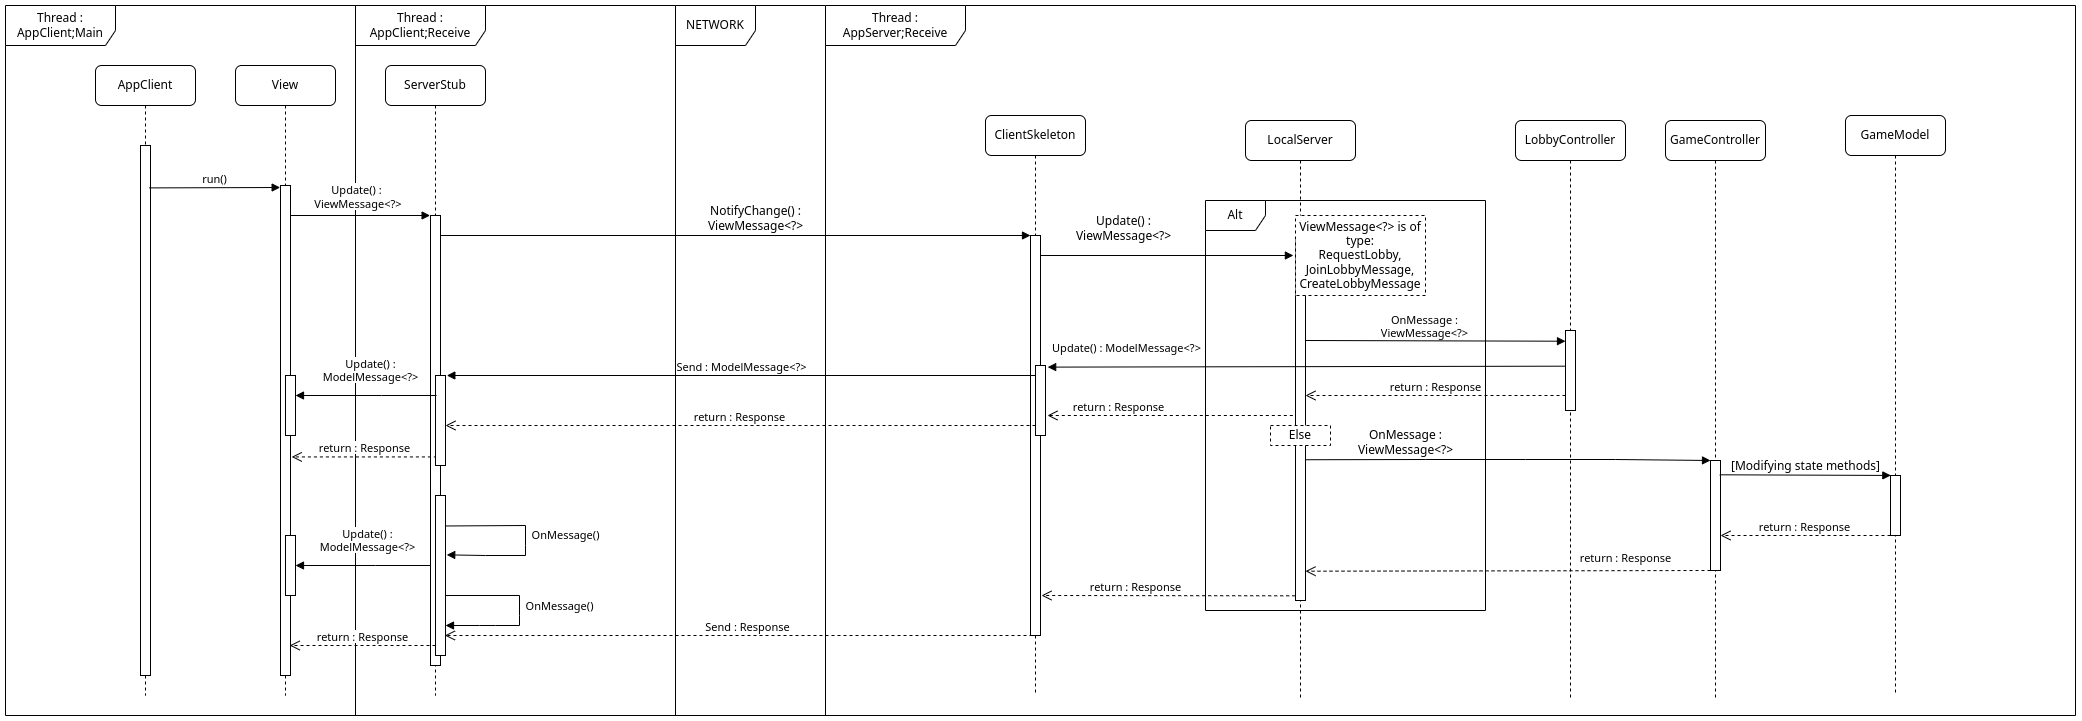

The diagram above was exported from draw.io. Its source (the exported page's mxGraphModel, read from the mxfile embedded in the PNG):
<mxGraphModel dx="2790" dy="1070" grid="1" gridSize="10" guides="1" tooltips="1" connect="1" arrows="1" fold="1" page="1" pageScale="1" pageWidth="827" pageHeight="1169" math="0" shadow="0">
  <root>
    <mxCell id="0" />
    <mxCell id="1" parent="0" />
    <mxCell id="FKV5GOfbpDWfgFGBKV0M-30" value="Thread :&lt;br&gt;AppClient;Receive" style="shape=umlFrame;whiteSpace=wrap;html=1;pointerEvents=0;width=130;height=40;" parent="1" vertex="1">
      <mxGeometry x="250" y="170" width="320" height="710" as="geometry" />
    </mxCell>
    <mxCell id="FKV5GOfbpDWfgFGBKV0M-1" value="ClientSkeleton" style="shape=umlLifeline;perimeter=lifelinePerimeter;whiteSpace=wrap;html=1;container=1;collapsible=0;recursiveResize=0;outlineConnect=0;rounded=1;shadow=0;comic=0;labelBackgroundColor=none;strokeWidth=1;fontFamily=Verdana;fontSize=12;align=center;movable=1;resizable=1;rotatable=1;deletable=1;editable=1;locked=0;connectable=1;size=40;" parent="1" vertex="1">
      <mxGeometry x="880" y="280" width="100" height="580" as="geometry" />
    </mxCell>
    <mxCell id="FKV5GOfbpDWfgFGBKV0M-2" value="" style="html=1;points=[];perimeter=orthogonalPerimeter;rounded=0;shadow=0;comic=0;labelBackgroundColor=none;strokeWidth=1;fontFamily=Verdana;fontSize=12;align=center;" parent="FKV5GOfbpDWfgFGBKV0M-1" vertex="1">
      <mxGeometry x="45" y="120" width="10" height="400" as="geometry" />
    </mxCell>
    <mxCell id="FKV5GOfbpDWfgFGBKV0M-3" value="Send : Response" style="html=1;verticalAlign=bottom;endArrow=open;dashed=1;endSize=8;edgeStyle=elbowEdgeStyle;elbow=vertical;curved=0;rounded=0;entryX=0.939;entryY=0.875;entryDx=0;entryDy=0;entryPerimeter=0;" parent="FKV5GOfbpDWfgFGBKV0M-1" target="4YmWZDnbP1Y0qx3sfrsd-11" edge="1">
      <mxGeometry relative="1" as="geometry">
        <mxPoint x="45" y="500" as="sourcePoint" />
        <mxPoint x="-540" y="540" as="targetPoint" />
        <Array as="points">
          <mxPoint x="-400" y="520" />
          <mxPoint x="-400" y="560" />
          <mxPoint x="-370" y="550" />
          <mxPoint x="-430" y="541" />
          <mxPoint x="-280" y="540" />
        </Array>
      </mxGeometry>
    </mxCell>
    <mxCell id="FKV5GOfbpDWfgFGBKV0M-7" value="AppClient" style="shape=umlLifeline;perimeter=lifelinePerimeter;whiteSpace=wrap;html=1;container=1;collapsible=0;recursiveResize=0;outlineConnect=0;rounded=1;shadow=0;comic=0;labelBackgroundColor=none;strokeWidth=1;fontFamily=Verdana;fontSize=12;align=center;" parent="1" vertex="1">
      <mxGeometry x="-10" y="230" width="100" height="630" as="geometry" />
    </mxCell>
    <mxCell id="FKV5GOfbpDWfgFGBKV0M-8" value="" style="html=1;points=[];perimeter=orthogonalPerimeter;rounded=0;shadow=0;comic=0;labelBackgroundColor=none;strokeWidth=1;fontFamily=Verdana;fontSize=12;align=center;" parent="FKV5GOfbpDWfgFGBKV0M-7" vertex="1">
      <mxGeometry x="45" y="80" width="10" height="530" as="geometry" />
    </mxCell>
    <mxCell id="FKV5GOfbpDWfgFGBKV0M-9" value="NotifyChange() :&lt;br&gt;ViewMessage&amp;lt;?&amp;gt;" style="html=1;verticalAlign=bottom;endArrow=block;entryX=0;entryY=0;labelBackgroundColor=none;fontFamily=Verdana;fontSize=12;edgeStyle=elbowEdgeStyle;elbow=vertical;exitX=1;exitY=0.15;exitDx=0;exitDy=0;exitPerimeter=0;rounded=0;" parent="1" source="FKV5GOfbpDWfgFGBKV0M-33" target="FKV5GOfbpDWfgFGBKV0M-2" edge="1">
      <mxGeometry x="0.1362" relative="1" as="geometry">
        <mxPoint x="460" y="390" as="sourcePoint" />
        <Array as="points">
          <mxPoint x="450" y="400" />
          <mxPoint x="640" y="400" />
        </Array>
        <mxPoint as="offset" />
      </mxGeometry>
    </mxCell>
    <mxCell id="FKV5GOfbpDWfgFGBKV0M-10" value="Update() :&lt;br&gt;ViewMessage&amp;lt;?&amp;gt;" style="html=1;verticalAlign=bottom;endArrow=block;entryX=-0.212;entryY=0.04;labelBackgroundColor=none;fontFamily=Verdana;fontSize=12;edgeStyle=elbowEdgeStyle;elbow=vertical;entryDx=0;entryDy=0;entryPerimeter=0;" parent="1" source="FKV5GOfbpDWfgFGBKV0M-2" target="aWTG2nPl9HUu7PHv3Y5E-2" edge="1">
      <mxGeometry x="-0.3485" y="10" relative="1" as="geometry">
        <mxPoint x="660" y="400" as="sourcePoint" />
        <mxPoint as="offset" />
        <mxPoint x="1170" y="420" as="targetPoint" />
      </mxGeometry>
    </mxCell>
    <mxCell id="FKV5GOfbpDWfgFGBKV0M-16" value="return : Response" style="html=1;verticalAlign=bottom;endArrow=open;dashed=1;endSize=8;edgeStyle=elbowEdgeStyle;elbow=vertical;curved=0;rounded=0;exitX=0.017;exitY=0.344;exitDx=0;exitDy=0;exitPerimeter=0;entryX=1.196;entryY=0.72;entryDx=0;entryDy=0;entryPerimeter=0;" parent="1" source="aWTG2nPl9HUu7PHv3Y5E-2" edge="1" target="4YmWZDnbP1Y0qx3sfrsd-2">
      <mxGeometry x="0.5227" relative="1" as="geometry">
        <mxPoint x="1170" y="530" as="sourcePoint" />
        <mxPoint x="950" y="580" as="targetPoint" />
        <Array as="points">
          <mxPoint x="1060" y="580" />
          <mxPoint x="1050" y="540" />
          <mxPoint x="1110" y="530" />
        </Array>
        <mxPoint as="offset" />
      </mxGeometry>
    </mxCell>
    <mxCell id="FKV5GOfbpDWfgFGBKV0M-23" value="return : Response" style="html=1;verticalAlign=bottom;endArrow=open;dashed=1;endSize=8;edgeStyle=elbowEdgeStyle;elbow=vertical;curved=0;rounded=0;exitX=-0.029;exitY=0.987;exitDx=0;exitDy=0;exitPerimeter=0;" parent="1" source="aWTG2nPl9HUu7PHv3Y5E-2" edge="1">
      <mxGeometry x="0.2598" relative="1" as="geometry">
        <mxPoint x="1169.0999999999995" y="758.98" as="sourcePoint" />
        <mxPoint x="936" y="760" as="targetPoint" />
        <mxPoint as="offset" />
      </mxGeometry>
    </mxCell>
    <mxCell id="FKV5GOfbpDWfgFGBKV0M-24" value="Thread :&lt;br&gt;AppClient;Main" style="shape=umlFrame;whiteSpace=wrap;html=1;pointerEvents=0;width=110;height=40;" parent="1" vertex="1">
      <mxGeometry x="-100" y="170" width="350" height="710" as="geometry" />
    </mxCell>
    <mxCell id="FKV5GOfbpDWfgFGBKV0M-25" value="NETWORK" style="shape=umlFrame;whiteSpace=wrap;html=1;pointerEvents=0;width=80;height=40;" parent="1" vertex="1">
      <mxGeometry x="570" y="170" width="150" height="710" as="geometry" />
    </mxCell>
    <mxCell id="FKV5GOfbpDWfgFGBKV0M-26" value="Thread :&lt;br&gt;AppServer;Receive" style="shape=umlFrame;whiteSpace=wrap;html=1;pointerEvents=0;width=140;height=40;" parent="1" vertex="1">
      <mxGeometry x="720" y="170" width="1250" height="710" as="geometry" />
    </mxCell>
    <mxCell id="FKV5GOfbpDWfgFGBKV0M-27" value="View" style="shape=umlLifeline;perimeter=lifelinePerimeter;whiteSpace=wrap;html=1;container=1;collapsible=0;recursiveResize=0;outlineConnect=0;rounded=1;shadow=0;comic=0;labelBackgroundColor=none;strokeWidth=1;fontFamily=Verdana;fontSize=12;align=center;" parent="1" vertex="1">
      <mxGeometry x="130" y="230" width="100" height="630" as="geometry" />
    </mxCell>
    <mxCell id="FKV5GOfbpDWfgFGBKV0M-28" value="" style="html=1;points=[];perimeter=orthogonalPerimeter;rounded=0;shadow=0;comic=0;labelBackgroundColor=none;strokeWidth=1;fontFamily=Verdana;fontSize=12;align=center;" parent="FKV5GOfbpDWfgFGBKV0M-27" vertex="1">
      <mxGeometry x="45" y="120" width="10" height="490" as="geometry" />
    </mxCell>
    <mxCell id="4YmWZDnbP1Y0qx3sfrsd-8" value="" style="html=1;points=[];perimeter=orthogonalPerimeter;rounded=0;shadow=0;comic=0;labelBackgroundColor=none;strokeWidth=1;fontFamily=Verdana;fontSize=12;align=center;" vertex="1" parent="FKV5GOfbpDWfgFGBKV0M-27">
      <mxGeometry x="50" y="310" width="10" height="60" as="geometry" />
    </mxCell>
    <mxCell id="4YmWZDnbP1Y0qx3sfrsd-9" value="" style="html=1;points=[];perimeter=orthogonalPerimeter;rounded=0;shadow=0;comic=0;labelBackgroundColor=none;strokeWidth=1;fontFamily=Verdana;fontSize=12;align=center;" vertex="1" parent="FKV5GOfbpDWfgFGBKV0M-27">
      <mxGeometry x="50" y="470" width="10" height="60" as="geometry" />
    </mxCell>
    <mxCell id="FKV5GOfbpDWfgFGBKV0M-38" value="" style="html=1;verticalAlign=bottom;endArrow=block;edgeStyle=elbowEdgeStyle;elbow=vertical;curved=0;rounded=0;entryX=-0.039;entryY=0.001;entryDx=0;entryDy=0;entryPerimeter=0;labelBackgroundColor=default;" parent="FKV5GOfbpDWfgFGBKV0M-27" target="FKV5GOfbpDWfgFGBKV0M-33" edge="1">
      <mxGeometry x="0.071" width="80" relative="1" as="geometry">
        <mxPoint x="55" y="150" as="sourcePoint" />
        <mxPoint x="200" y="150" as="targetPoint" />
        <mxPoint as="offset" />
      </mxGeometry>
    </mxCell>
    <mxCell id="MxoTiHRbFxBwfU8ZwZks-2" value="Update() :&lt;br style=&quot;border-color: var(--border-color);&quot;&gt;&amp;nbsp;ViewMessage&amp;lt;?&amp;gt;" style="edgeLabel;html=1;align=center;verticalAlign=middle;resizable=0;points=[];" vertex="1" connectable="0" parent="FKV5GOfbpDWfgFGBKV0M-38">
      <mxGeometry x="-0.5238" y="1" relative="1" as="geometry">
        <mxPoint x="32" y="-19" as="offset" />
      </mxGeometry>
    </mxCell>
    <mxCell id="FKV5GOfbpDWfgFGBKV0M-31" value="run()" style="html=1;verticalAlign=bottom;endArrow=block;edgeStyle=elbowEdgeStyle;elbow=vertical;curved=0;rounded=0;entryX=-0.033;entryY=0.004;entryDx=0;entryDy=0;entryPerimeter=0;exitX=0.876;exitY=0.08;exitDx=0;exitDy=0;exitPerimeter=0;" parent="1" source="FKV5GOfbpDWfgFGBKV0M-8" target="FKV5GOfbpDWfgFGBKV0M-28" edge="1">
      <mxGeometry width="80" relative="1" as="geometry">
        <mxPoint x="50" y="352" as="sourcePoint" />
        <mxPoint x="170" y="360" as="targetPoint" />
        <Array as="points">
          <mxPoint x="110" y="352" />
        </Array>
      </mxGeometry>
    </mxCell>
    <mxCell id="FKV5GOfbpDWfgFGBKV0M-32" value="ServerStub" style="shape=umlLifeline;perimeter=lifelinePerimeter;whiteSpace=wrap;html=1;container=1;collapsible=0;recursiveResize=0;outlineConnect=0;rounded=1;shadow=0;comic=0;labelBackgroundColor=none;strokeWidth=1;fontFamily=Verdana;fontSize=12;align=center;" parent="1" vertex="1">
      <mxGeometry x="280" y="230" width="100" height="630" as="geometry" />
    </mxCell>
    <mxCell id="FKV5GOfbpDWfgFGBKV0M-33" value="" style="html=1;points=[];perimeter=orthogonalPerimeter;rounded=0;shadow=0;comic=0;labelBackgroundColor=none;strokeWidth=1;fontFamily=Verdana;fontSize=12;align=center;" parent="FKV5GOfbpDWfgFGBKV0M-32" vertex="1">
      <mxGeometry x="45" y="150" width="10" height="450" as="geometry" />
    </mxCell>
    <mxCell id="FKV5GOfbpDWfgFGBKV0M-41" value="OnMessage()" style="html=1;verticalAlign=bottom;endArrow=block;elbow=vertical;rounded=0;exitX=1.12;exitY=0.69;exitDx=0;exitDy=0;exitPerimeter=0;entryX=1.121;entryY=0.371;entryDx=0;entryDy=0;entryPerimeter=0;" parent="FKV5GOfbpDWfgFGBKV0M-32" source="FKV5GOfbpDWfgFGBKV0M-33" edge="1" target="4YmWZDnbP1Y0qx3sfrsd-11">
      <mxGeometry x="0.0507" y="40" width="80" relative="1" as="geometry">
        <mxPoint x="60" y="460" as="sourcePoint" />
        <mxPoint x="55" y="490" as="targetPoint" />
        <Array as="points">
          <mxPoint x="140" y="460" />
          <mxPoint x="140" y="480" />
          <mxPoint x="140" y="490" />
          <mxPoint x="100" y="490" />
        </Array>
        <mxPoint as="offset" />
      </mxGeometry>
    </mxCell>
    <mxCell id="4YmWZDnbP1Y0qx3sfrsd-3" value="" style="html=1;points=[];perimeter=orthogonalPerimeter;rounded=0;shadow=0;comic=0;labelBackgroundColor=none;strokeWidth=1;fontFamily=Verdana;fontSize=12;align=center;" vertex="1" parent="FKV5GOfbpDWfgFGBKV0M-32">
      <mxGeometry x="50" y="310" width="10" height="90" as="geometry" />
    </mxCell>
    <mxCell id="4YmWZDnbP1Y0qx3sfrsd-11" value="" style="html=1;points=[];perimeter=orthogonalPerimeter;rounded=0;shadow=0;comic=0;labelBackgroundColor=none;strokeWidth=1;fontFamily=Verdana;fontSize=12;align=center;" vertex="1" parent="FKV5GOfbpDWfgFGBKV0M-32">
      <mxGeometry x="50" y="430" width="10" height="160" as="geometry" />
    </mxCell>
    <mxCell id="4YmWZDnbP1Y0qx3sfrsd-14" value="return : Response" style="html=1;verticalAlign=bottom;endArrow=open;dashed=1;endSize=8;edgeStyle=elbowEdgeStyle;elbow=vertical;curved=0;rounded=0;entryX=1.12;entryY=0.554;entryDx=0;entryDy=0;entryPerimeter=0;" edge="1" parent="FKV5GOfbpDWfgFGBKV0M-32" target="FKV5GOfbpDWfgFGBKV0M-28">
      <mxGeometry relative="1" as="geometry">
        <mxPoint x="50" y="390" as="sourcePoint" />
        <mxPoint x="-30" y="390" as="targetPoint" />
      </mxGeometry>
    </mxCell>
    <mxCell id="FKV5GOfbpDWfgFGBKV0M-34" value="Update() :&lt;br&gt;ModelMessage&amp;lt;?&amp;gt;&lt;br&gt;" style="html=1;verticalAlign=bottom;endArrow=block;edgeStyle=elbowEdgeStyle;elbow=vertical;curved=0;rounded=0;" parent="1" source="FKV5GOfbpDWfgFGBKV0M-33" edge="1">
      <mxGeometry x="-0.0734" y="-10" width="80" relative="1" as="geometry">
        <mxPoint x="210" y="720" as="sourcePoint" />
        <mxPoint x="190" y="730" as="targetPoint" />
        <Array as="points">
          <mxPoint x="270" y="730" />
          <mxPoint x="280" y="720" />
          <mxPoint x="250" y="690" />
          <mxPoint x="190" y="720" />
        </Array>
        <mxPoint as="offset" />
      </mxGeometry>
    </mxCell>
    <mxCell id="FKV5GOfbpDWfgFGBKV0M-42" value="OnMessage()" style="html=1;verticalAlign=bottom;endArrow=block;elbow=vertical;rounded=0;" parent="1" edge="1">
      <mxGeometry x="0.0507" y="40" width="80" relative="1" as="geometry">
        <mxPoint x="340" y="760" as="sourcePoint" />
        <mxPoint x="340" y="790" as="targetPoint" />
        <Array as="points">
          <mxPoint x="414" y="760" />
          <mxPoint x="414" y="780" />
          <mxPoint x="414" y="790" />
          <mxPoint x="390" y="790" />
          <mxPoint x="374" y="790" />
        </Array>
        <mxPoint as="offset" />
      </mxGeometry>
    </mxCell>
    <mxCell id="FKV5GOfbpDWfgFGBKV0M-37" value="return : Response" style="html=1;verticalAlign=bottom;endArrow=open;dashed=1;endSize=8;edgeStyle=elbowEdgeStyle;elbow=vertical;curved=0;rounded=0;entryX=0.92;entryY=0.939;entryDx=0;entryDy=0;entryPerimeter=0;" parent="1" target="FKV5GOfbpDWfgFGBKV0M-28" edge="1">
      <mxGeometry x="-0.006" relative="1" as="geometry">
        <mxPoint x="330" y="810" as="sourcePoint" />
        <mxPoint x="190" y="810" as="targetPoint" />
        <Array as="points">
          <mxPoint x="250" y="810" />
        </Array>
        <mxPoint as="offset" />
      </mxGeometry>
    </mxCell>
    <mxCell id="aWTG2nPl9HUu7PHv3Y5E-1" value="LocalServer" style="shape=umlLifeline;perimeter=lifelinePerimeter;whiteSpace=wrap;html=1;container=1;collapsible=0;recursiveResize=0;outlineConnect=0;rounded=1;shadow=0;comic=0;labelBackgroundColor=none;strokeWidth=1;fontFamily=Verdana;fontSize=12;align=center;" vertex="1" parent="1">
      <mxGeometry x="1140" y="285" width="110" height="580" as="geometry" />
    </mxCell>
    <mxCell id="aWTG2nPl9HUu7PHv3Y5E-2" value="" style="html=1;points=[];perimeter=orthogonalPerimeter;rounded=0;shadow=0;comic=0;labelBackgroundColor=none;strokeWidth=1;fontFamily=Verdana;fontSize=12;align=center;" vertex="1" parent="aWTG2nPl9HUu7PHv3Y5E-1">
      <mxGeometry x="50" y="120" width="10" height="360" as="geometry" />
    </mxCell>
    <mxCell id="aWTG2nPl9HUu7PHv3Y5E-4" value="GameController" style="shape=umlLifeline;perimeter=lifelinePerimeter;whiteSpace=wrap;html=1;container=1;collapsible=0;recursiveResize=0;outlineConnect=0;rounded=1;shadow=0;comic=0;labelBackgroundColor=none;strokeWidth=1;fontFamily=Verdana;fontSize=12;align=center;" vertex="1" parent="1">
      <mxGeometry x="1560" y="285" width="100" height="580" as="geometry" />
    </mxCell>
    <mxCell id="aWTG2nPl9HUu7PHv3Y5E-5" value="" style="html=1;points=[];perimeter=orthogonalPerimeter;rounded=0;shadow=0;comic=0;labelBackgroundColor=none;strokeWidth=1;fontFamily=Verdana;fontSize=12;align=center;" vertex="1" parent="aWTG2nPl9HUu7PHv3Y5E-4">
      <mxGeometry x="45" y="340" width="10" height="110" as="geometry" />
    </mxCell>
    <mxCell id="aWTG2nPl9HUu7PHv3Y5E-6" value="return : Response" style="html=1;verticalAlign=bottom;endArrow=open;dashed=1;endSize=8;edgeStyle=elbowEdgeStyle;elbow=vertical;curved=0;rounded=0;" edge="1" parent="aWTG2nPl9HUu7PHv3Y5E-4">
      <mxGeometry x="-0.5802" y="-5" relative="1" as="geometry">
        <mxPoint x="45" y="450" as="sourcePoint" />
        <mxPoint x="-360" y="450" as="targetPoint" />
        <mxPoint as="offset" />
      </mxGeometry>
    </mxCell>
    <mxCell id="aWTG2nPl9HUu7PHv3Y5E-7" value="OnMessage :&lt;br&gt;ViewMessage&amp;lt;?&amp;gt;" style="html=1;verticalAlign=bottom;endArrow=block;labelBackgroundColor=none;fontFamily=Verdana;fontSize=12;elbow=vertical;rounded=0;exitX=0.967;exitY=0.609;exitDx=0;exitDy=0;exitPerimeter=0;" edge="1" parent="1" target="aWTG2nPl9HUu7PHv3Y5E-5" source="aWTG2nPl9HUu7PHv3Y5E-2">
      <mxGeometry x="-0.5062" relative="1" as="geometry">
        <mxPoint x="1200" y="585" as="sourcePoint" />
        <mxPoint x="1390" y="435" as="targetPoint" />
        <mxPoint as="offset" />
        <Array as="points">
          <mxPoint x="1320" y="624" />
          <mxPoint x="1420" y="624" />
          <mxPoint x="1510" y="624" />
        </Array>
      </mxGeometry>
    </mxCell>
    <mxCell id="aWTG2nPl9HUu7PHv3Y5E-8" value="Alt" style="shape=umlFrame;whiteSpace=wrap;html=1;pointerEvents=0;" vertex="1" parent="1">
      <mxGeometry x="1100" y="365" width="280" height="410" as="geometry" />
    </mxCell>
    <mxCell id="aWTG2nPl9HUu7PHv3Y5E-9" value="GameModel" style="shape=umlLifeline;perimeter=lifelinePerimeter;whiteSpace=wrap;html=1;container=1;collapsible=0;recursiveResize=0;outlineConnect=0;rounded=1;shadow=0;comic=0;labelBackgroundColor=none;strokeWidth=1;fontFamily=Verdana;fontSize=12;align=center;size=40;" vertex="1" parent="1">
      <mxGeometry x="1740" y="280" width="100" height="580" as="geometry" />
    </mxCell>
    <mxCell id="aWTG2nPl9HUu7PHv3Y5E-10" value="" style="html=1;points=[];perimeter=orthogonalPerimeter;rounded=0;shadow=0;comic=0;labelBackgroundColor=none;strokeWidth=1;fontFamily=Verdana;fontSize=12;align=center;" vertex="1" parent="aWTG2nPl9HUu7PHv3Y5E-9">
      <mxGeometry x="45" y="360" width="10" height="60" as="geometry" />
    </mxCell>
    <mxCell id="aWTG2nPl9HUu7PHv3Y5E-11" value="return : Response" style="html=1;verticalAlign=bottom;endArrow=open;dashed=1;endSize=8;edgeStyle=elbowEdgeStyle;elbow=vertical;curved=0;rounded=0;" edge="1" parent="aWTG2nPl9HUu7PHv3Y5E-9" target="aWTG2nPl9HUu7PHv3Y5E-5">
      <mxGeometry relative="1" as="geometry">
        <mxPoint x="45" y="420" as="sourcePoint" />
        <mxPoint x="-110" y="410" as="targetPoint" />
      </mxGeometry>
    </mxCell>
    <mxCell id="aWTG2nPl9HUu7PHv3Y5E-12" value="Else&lt;br&gt;" style="html=1;whiteSpace=wrap;dashed=1;" vertex="1" parent="1">
      <mxGeometry x="1165" y="590" width="60" height="20" as="geometry" />
    </mxCell>
    <mxCell id="aWTG2nPl9HUu7PHv3Y5E-13" value="[Modifying state methods]" style="html=1;verticalAlign=bottom;endArrow=block;labelBackgroundColor=none;fontFamily=Verdana;fontSize=12;elbow=vertical;rounded=0;entryX=0.033;entryY=-0.001;entryDx=0;entryDy=0;entryPerimeter=0;exitX=0.923;exitY=0.13;exitDx=0;exitDy=0;exitPerimeter=0;" edge="1" parent="1" source="aWTG2nPl9HUu7PHv3Y5E-5" target="aWTG2nPl9HUu7PHv3Y5E-10">
      <mxGeometry x="0.0018" relative="1" as="geometry">
        <mxPoint x="1670" y="605" as="sourcePoint" />
        <mxPoint x="1855" y="544.5799999999999" as="targetPoint" />
        <mxPoint as="offset" />
        <Array as="points" />
      </mxGeometry>
    </mxCell>
    <mxCell id="aWTG2nPl9HUu7PHv3Y5E-14" value="LobbyController" style="shape=umlLifeline;perimeter=lifelinePerimeter;whiteSpace=wrap;html=1;container=1;collapsible=0;recursiveResize=0;outlineConnect=0;rounded=1;shadow=0;comic=0;labelBackgroundColor=none;strokeWidth=1;fontFamily=Verdana;fontSize=12;align=center;" vertex="1" parent="1">
      <mxGeometry x="1410" y="285" width="110" height="580" as="geometry" />
    </mxCell>
    <mxCell id="aWTG2nPl9HUu7PHv3Y5E-15" value="" style="html=1;points=[];perimeter=orthogonalPerimeter;rounded=0;shadow=0;comic=0;labelBackgroundColor=none;strokeWidth=1;fontFamily=Verdana;fontSize=12;align=center;" vertex="1" parent="aWTG2nPl9HUu7PHv3Y5E-14">
      <mxGeometry x="50" y="210" width="10" height="80" as="geometry" />
    </mxCell>
    <mxCell id="aWTG2nPl9HUu7PHv3Y5E-16" value="OnMessage :&lt;br&gt;ViewMessage&amp;lt;?&amp;gt;" style="html=1;verticalAlign=bottom;endArrow=block;edgeStyle=elbowEdgeStyle;elbow=vertical;curved=0;rounded=0;" edge="1" parent="1">
      <mxGeometry x="-0.0768" width="80" relative="1" as="geometry">
        <mxPoint x="1200" y="505" as="sourcePoint" />
        <mxPoint x="1460" y="505" as="targetPoint" />
        <mxPoint as="offset" />
      </mxGeometry>
    </mxCell>
    <mxCell id="aWTG2nPl9HUu7PHv3Y5E-17" value="return : Response" style="html=1;verticalAlign=bottom;endArrow=open;dashed=1;endSize=8;edgeStyle=elbowEdgeStyle;elbow=vertical;curved=0;rounded=0;" edge="1" parent="1">
      <mxGeometry relative="1" as="geometry">
        <mxPoint x="1460" y="560" as="sourcePoint" />
        <mxPoint x="1200" y="560.0999999999999" as="targetPoint" />
      </mxGeometry>
    </mxCell>
    <mxCell id="aWTG2nPl9HUu7PHv3Y5E-3" value="ViewMessage&amp;lt;?&amp;gt; is of type:&lt;br&gt;RequestLobby,&lt;br&gt;JoinLobbyMessage,&lt;br&gt;CreateLobbyMessage&lt;br&gt;" style="html=1;whiteSpace=wrap;dashed=1;" vertex="1" parent="1">
      <mxGeometry x="1190" y="380" width="130" height="80" as="geometry" />
    </mxCell>
    <mxCell id="4YmWZDnbP1Y0qx3sfrsd-1" value="Update() : ModelMessage&amp;lt;?&amp;gt;" style="html=1;verticalAlign=bottom;endArrow=block;elbow=vertical;rounded=0;exitX=-0.063;exitY=0.446;exitDx=0;exitDy=0;exitPerimeter=0;entryX=1.217;entryY=0.023;entryDx=0;entryDy=0;entryPerimeter=0;" edge="1" parent="1" source="aWTG2nPl9HUu7PHv3Y5E-15" target="4YmWZDnbP1Y0qx3sfrsd-2">
      <mxGeometry x="0.6962" y="-10" width="80" relative="1" as="geometry">
        <mxPoint x="1290" y="680" as="sourcePoint" />
        <mxPoint x="1370" y="680" as="targetPoint" />
        <mxPoint as="offset" />
      </mxGeometry>
    </mxCell>
    <mxCell id="4YmWZDnbP1Y0qx3sfrsd-2" value="" style="html=1;points=[];perimeter=orthogonalPerimeter;rounded=0;shadow=0;comic=0;labelBackgroundColor=none;strokeWidth=1;fontFamily=Verdana;fontSize=12;align=center;" vertex="1" parent="1">
      <mxGeometry x="930" y="530" width="10" height="70" as="geometry" />
    </mxCell>
    <mxCell id="4YmWZDnbP1Y0qx3sfrsd-4" value="Send : ModelMessage&amp;lt;?&amp;gt;" style="html=1;verticalAlign=bottom;endArrow=block;elbow=vertical;rounded=0;exitX=0.003;exitY=0.167;exitDx=0;exitDy=0;exitPerimeter=0;entryX=1.133;entryY=0.005;entryDx=0;entryDy=0;entryPerimeter=0;edgeStyle=elbowEdgeStyle;" edge="1" parent="1" source="4YmWZDnbP1Y0qx3sfrsd-2" target="4YmWZDnbP1Y0qx3sfrsd-3">
      <mxGeometry width="80" relative="1" as="geometry">
        <mxPoint x="680" y="520" as="sourcePoint" />
        <mxPoint x="340" y="543" as="targetPoint" />
        <Array as="points">
          <mxPoint x="770" y="540" />
        </Array>
      </mxGeometry>
    </mxCell>
    <mxCell id="4YmWZDnbP1Y0qx3sfrsd-5" value="Update() :&lt;br&gt;ModelMessage&amp;lt;?&amp;gt;&lt;br&gt;" style="html=1;verticalAlign=bottom;endArrow=block;edgeStyle=elbowEdgeStyle;elbow=vertical;curved=0;rounded=0;" edge="1" parent="1">
      <mxGeometry x="-0.0734" y="-10" width="80" relative="1" as="geometry">
        <mxPoint x="331" y="560" as="sourcePoint" />
        <mxPoint x="190" y="560" as="targetPoint" />
        <Array as="points">
          <mxPoint x="276" y="560" />
          <mxPoint x="286" y="550" />
          <mxPoint x="256" y="520" />
          <mxPoint x="196" y="550" />
        </Array>
        <mxPoint as="offset" />
      </mxGeometry>
    </mxCell>
    <mxCell id="4YmWZDnbP1Y0qx3sfrsd-13" value="return : Response" style="html=1;verticalAlign=bottom;endArrow=open;dashed=1;endSize=8;edgeStyle=elbowEdgeStyle;elbow=vertical;rounded=0;exitX=0;exitY=0.857;exitDx=0;exitDy=0;exitPerimeter=0;" edge="1" parent="1" source="4YmWZDnbP1Y0qx3sfrsd-2">
      <mxGeometry relative="1" as="geometry">
        <mxPoint x="760" y="560" as="sourcePoint" />
        <mxPoint x="340" y="590" as="targetPoint" />
      </mxGeometry>
    </mxCell>
  </root>
</mxGraphModel>